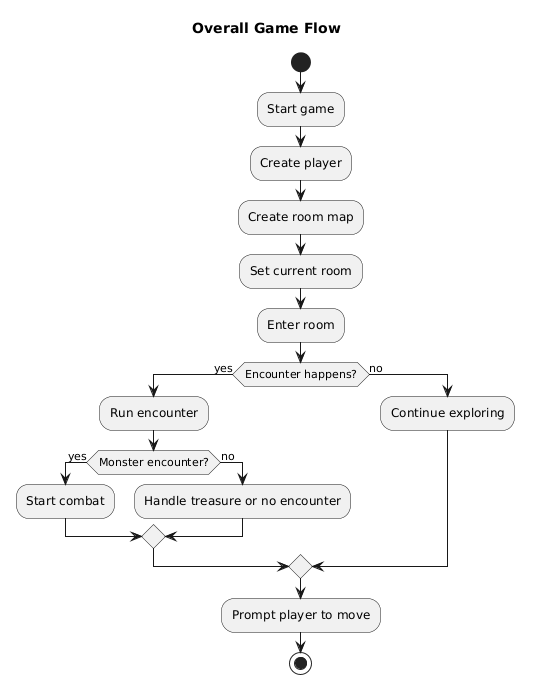

The diagram above was rendered by PlantUML. Its source (embedded in the PNG):
@startuml
title Overall Game Flow

start
:Start game;
:Create player;
:Create room map;
:Set current room;
:Enter room;
if (Encounter happens?) then (yes)
  :Run encounter;
  if (Monster encounter?) then (yes)
    :Start combat;
  else (no)
    :Handle treasure or no encounter;
  endif
else (no)
  :Continue exploring;
endif
:Prompt player to move;
stop
@enduml